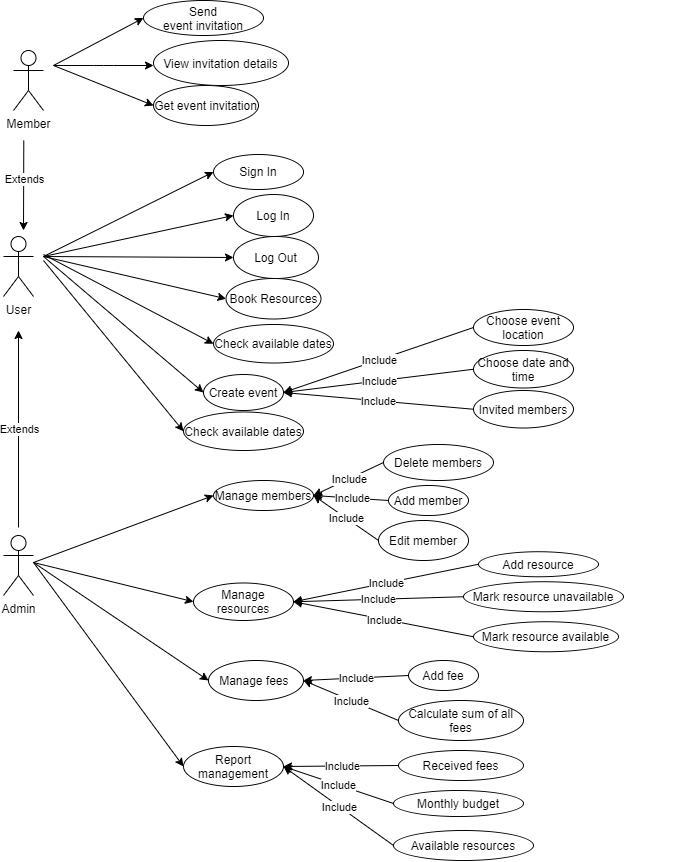

The diagram above was exported from draw.io. Its source (the exported page's mxGraphModel, read from the mxfile embedded in the PNG):
<mxGraphModel dx="1483" dy="829" grid="1" gridSize="10" guides="1" tooltips="1" connect="1" arrows="1" fold="1" page="1" pageScale="1" pageWidth="1169" pageHeight="826" background="#ffffff" math="0" shadow="0">
  <root>
    <mxCell id="0" />
    <mxCell id="1" parent="0" />
    <mxCell id="Pu5W2bZ-qH2X3QWQh_76-13" value="" style="group" parent="1" vertex="1" connectable="0">
      <mxGeometry x="10" y="174" width="680" height="326" as="geometry" />
    </mxCell>
    <mxCell id="eVQdEihE7n4e6a6cV7jA-66" value="" style="endArrow=classic;html=1;entryX=0.5;entryY=1;entryDx=0;entryDy=0;" parent="Pu5W2bZ-qH2X3QWQh_76-13" target="eVQdEihE7n4e6a6cV7jA-76" edge="1">
      <mxGeometry width="50" height="50" relative="1" as="geometry">
        <mxPoint x="40" y="92" as="sourcePoint" />
        <mxPoint x="465" y="50" as="targetPoint" />
        <Array as="points" />
      </mxGeometry>
    </mxCell>
    <mxCell id="eVQdEihE7n4e6a6cV7jA-68" value="" style="endArrow=classic;html=1;entryX=0.5;entryY=1;entryDx=0;entryDy=0;" parent="Pu5W2bZ-qH2X3QWQh_76-13" target="eVQdEihE7n4e6a6cV7jA-75" edge="1">
      <mxGeometry width="50" height="50" relative="1" as="geometry">
        <mxPoint x="40" y="92" as="sourcePoint" />
        <mxPoint x="180" y="62" as="targetPoint" />
      </mxGeometry>
    </mxCell>
    <mxCell id="eVQdEihE7n4e6a6cV7jA-72" value="" style="endArrow=classic;html=1;entryX=0.5;entryY=1;entryDx=0;entryDy=0;" parent="Pu5W2bZ-qH2X3QWQh_76-13" target="eVQdEihE7n4e6a6cV7jA-74" edge="1">
      <mxGeometry width="50" height="50" relative="1" as="geometry">
        <mxPoint x="40" y="92" as="sourcePoint" />
        <mxPoint x="180" y="42" as="targetPoint" />
      </mxGeometry>
    </mxCell>
    <mxCell id="eVQdEihE7n4e6a6cV7jA-74" value="Log In" style="ellipse;whiteSpace=wrap;html=1;rotation=0;direction=south;" parent="Pu5W2bZ-qH2X3QWQh_76-13" vertex="1">
      <mxGeometry x="230" y="30" width="80" height="42" as="geometry" />
    </mxCell>
    <mxCell id="eVQdEihE7n4e6a6cV7jA-75" value="Log Out" style="ellipse;whiteSpace=wrap;html=1;rotation=0;direction=south;" parent="Pu5W2bZ-qH2X3QWQh_76-13" vertex="1">
      <mxGeometry x="230" y="72" width="85" height="42" as="geometry" />
    </mxCell>
    <mxCell id="Pu5W2bZ-qH2X3QWQh_76-3" value="User" style="shape=umlActor;verticalLabelPosition=bottom;verticalAlign=top;html=1;outlineConnect=0;" parent="Pu5W2bZ-qH2X3QWQh_76-13" vertex="1">
      <mxGeometry y="72" width="30" height="60" as="geometry" />
    </mxCell>
    <mxCell id="Pu5W2bZ-qH2X3QWQh_76-4" value="Sign In" style="ellipse;whiteSpace=wrap;html=1;rotation=0;direction=south;" parent="Pu5W2bZ-qH2X3QWQh_76-13" vertex="1">
      <mxGeometry x="210" y="-10" width="90" height="35" as="geometry" />
    </mxCell>
    <mxCell id="Pu5W2bZ-qH2X3QWQh_76-5" value="" style="endArrow=classic;html=1;entryX=0.5;entryY=1;entryDx=0;entryDy=0;" parent="Pu5W2bZ-qH2X3QWQh_76-13" target="Pu5W2bZ-qH2X3QWQh_76-4" edge="1">
      <mxGeometry width="50" height="50" relative="1" as="geometry">
        <mxPoint x="40" y="92" as="sourcePoint" />
        <mxPoint x="170" y="12" as="targetPoint" />
      </mxGeometry>
    </mxCell>
    <mxCell id="Pu5W2bZ-qH2X3QWQh_76-10" value="" style="endArrow=classic;html=1;entryX=1;entryY=0.5;entryDx=0;entryDy=0;" parent="Pu5W2bZ-qH2X3QWQh_76-13" target="Pu5W2bZ-qH2X3QWQh_76-11" edge="1">
      <mxGeometry width="50" height="50" relative="1" as="geometry">
        <mxPoint x="40" y="92" as="sourcePoint" />
        <mxPoint x="180" y="122" as="targetPoint" />
        <Array as="points" />
      </mxGeometry>
    </mxCell>
    <mxCell id="Pu5W2bZ-qH2X3QWQh_76-11" value="Create event" style="ellipse;whiteSpace=wrap;html=1;rotation=0;direction=west;" parent="Pu5W2bZ-qH2X3QWQh_76-13" vertex="1">
      <mxGeometry x="200" y="210" width="80" height="36" as="geometry" />
    </mxCell>
    <mxCell id="Pu5W2bZ-qH2X3QWQh_76-12" value="Check available dates" style="ellipse;whiteSpace=wrap;html=1;rotation=0;direction=west;" parent="Pu5W2bZ-qH2X3QWQh_76-13" vertex="1">
      <mxGeometry x="210" y="160" width="120" height="38.5" as="geometry" />
    </mxCell>
    <mxCell id="eVQdEihE7n4e6a6cV7jA-57" value="" style="endArrow=classic;html=1;" parent="Pu5W2bZ-qH2X3QWQh_76-13" edge="1">
      <mxGeometry relative="1" as="geometry">
        <mxPoint x="15" y="363" as="sourcePoint" />
        <mxPoint x="15" y="166" as="targetPoint" />
      </mxGeometry>
    </mxCell>
    <mxCell id="eVQdEihE7n4e6a6cV7jA-58" value="Extends" style="edgeLabel;resizable=0;html=1;align=center;verticalAlign=middle;" parent="eVQdEihE7n4e6a6cV7jA-57" connectable="0" vertex="1">
      <mxGeometry relative="1" as="geometry" />
    </mxCell>
    <mxCell id="flZrYYXwsaK42lRKpjBP-1" value="" style="endArrow=classic;html=1;entryX=1;entryY=0.5;entryDx=0;entryDy=0;" edge="1" parent="Pu5W2bZ-qH2X3QWQh_76-13" target="Pu5W2bZ-qH2X3QWQh_76-12">
      <mxGeometry width="50" height="50" relative="1" as="geometry">
        <mxPoint x="40" y="90" as="sourcePoint" />
        <mxPoint x="190" y="142" as="targetPoint" />
      </mxGeometry>
    </mxCell>
    <mxCell id="eVQdEihE7n4e6a6cV7jA-76" value="Book Resources" style="ellipse;whiteSpace=wrap;html=1;rotation=0;direction=south;" parent="Pu5W2bZ-qH2X3QWQh_76-13" vertex="1">
      <mxGeometry x="222.5" y="114" width="95" height="40.5" as="geometry" />
    </mxCell>
    <mxCell id="flZrYYXwsaK42lRKpjBP-3" value="Choose event location" style="ellipse;whiteSpace=wrap;html=1;rotation=0;direction=west;" vertex="1" parent="Pu5W2bZ-qH2X3QWQh_76-13">
      <mxGeometry x="470" y="145" width="100" height="36" as="geometry" />
    </mxCell>
    <mxCell id="flZrYYXwsaK42lRKpjBP-7" value="" style="endArrow=classic;html=1;exitX=1;exitY=0.5;exitDx=0;exitDy=0;entryX=0;entryY=0.5;entryDx=0;entryDy=0;" edge="1" parent="Pu5W2bZ-qH2X3QWQh_76-13" source="flZrYYXwsaK42lRKpjBP-3" target="Pu5W2bZ-qH2X3QWQh_76-11">
      <mxGeometry relative="1" as="geometry">
        <mxPoint x="360" y="202.5399999999999" as="sourcePoint" />
        <mxPoint x="270" y="209.45999999999998" as="targetPoint" />
      </mxGeometry>
    </mxCell>
    <mxCell id="flZrYYXwsaK42lRKpjBP-8" value="Include" style="edgeLabel;resizable=0;html=1;align=center;verticalAlign=middle;" connectable="0" vertex="1" parent="flZrYYXwsaK42lRKpjBP-7">
      <mxGeometry relative="1" as="geometry" />
    </mxCell>
    <mxCell id="flZrYYXwsaK42lRKpjBP-4" value="Choose date and time" style="ellipse;whiteSpace=wrap;html=1;rotation=0;direction=west;" vertex="1" parent="Pu5W2bZ-qH2X3QWQh_76-13">
      <mxGeometry x="470" y="186" width="100" height="37.5" as="geometry" />
    </mxCell>
    <mxCell id="flZrYYXwsaK42lRKpjBP-5" value="" style="endArrow=classic;html=1;exitX=1;exitY=0.5;exitDx=0;exitDy=0;entryX=0;entryY=0.5;entryDx=0;entryDy=0;" edge="1" parent="Pu5W2bZ-qH2X3QWQh_76-13" source="flZrYYXwsaK42lRKpjBP-4" target="Pu5W2bZ-qH2X3QWQh_76-11">
      <mxGeometry relative="1" as="geometry">
        <mxPoint x="356" y="253" as="sourcePoint" />
        <mxPoint x="210" y="242" as="targetPoint" />
      </mxGeometry>
    </mxCell>
    <mxCell id="flZrYYXwsaK42lRKpjBP-6" value="Include" style="edgeLabel;resizable=0;html=1;align=center;verticalAlign=middle;" connectable="0" vertex="1" parent="flZrYYXwsaK42lRKpjBP-5">
      <mxGeometry relative="1" as="geometry" />
    </mxCell>
    <mxCell id="flZrYYXwsaK42lRKpjBP-11" value="Delete members" style="ellipse;whiteSpace=wrap;html=1;rotation=0;direction=south;" vertex="1" parent="Pu5W2bZ-qH2X3QWQh_76-13">
      <mxGeometry x="380" y="280" width="110" height="36" as="geometry" />
    </mxCell>
    <mxCell id="flZrYYXwsaK42lRKpjBP-55" value="Invited members" style="ellipse;whiteSpace=wrap;html=1;rotation=0;direction=west;" vertex="1" parent="Pu5W2bZ-qH2X3QWQh_76-13">
      <mxGeometry x="470" y="226" width="100" height="37.5" as="geometry" />
    </mxCell>
    <mxCell id="flZrYYXwsaK42lRKpjBP-56" value="" style="endArrow=classic;html=1;exitX=1;exitY=0.5;exitDx=0;exitDy=0;entryX=0;entryY=0.5;entryDx=0;entryDy=0;" edge="1" parent="Pu5W2bZ-qH2X3QWQh_76-13" source="flZrYYXwsaK42lRKpjBP-55" target="Pu5W2bZ-qH2X3QWQh_76-11">
      <mxGeometry relative="1" as="geometry">
        <mxPoint x="346" y="116.5" as="sourcePoint" />
        <mxPoint x="279.9999999999982" y="265.4999999999999" as="targetPoint" />
      </mxGeometry>
    </mxCell>
    <mxCell id="flZrYYXwsaK42lRKpjBP-57" value="Include" style="edgeLabel;resizable=0;html=1;align=center;verticalAlign=middle;" connectable="0" vertex="1" parent="flZrYYXwsaK42lRKpjBP-56">
      <mxGeometry relative="1" as="geometry" />
    </mxCell>
    <mxCell id="flZrYYXwsaK42lRKpjBP-100" value="Check available dates" style="ellipse;whiteSpace=wrap;html=1;rotation=0;direction=west;" vertex="1" parent="Pu5W2bZ-qH2X3QWQh_76-13">
      <mxGeometry x="180" y="247.5" width="120" height="38.5" as="geometry" />
    </mxCell>
    <mxCell id="flZrYYXwsaK42lRKpjBP-101" value="" style="endArrow=classic;html=1;entryX=1;entryY=0.5;entryDx=0;entryDy=0;" edge="1" parent="Pu5W2bZ-qH2X3QWQh_76-13" target="flZrYYXwsaK42lRKpjBP-100">
      <mxGeometry width="50" height="50" relative="1" as="geometry">
        <mxPoint x="40" y="96" as="sourcePoint" />
        <mxPoint x="150" y="55.5" as="targetPoint" />
      </mxGeometry>
    </mxCell>
    <mxCell id="eVQdEihE7n4e6a6cV7jA-55" value="" style="endArrow=classic;html=1;" parent="1" edge="1">
      <mxGeometry relative="1" as="geometry">
        <mxPoint x="30.290000000000006" y="150" as="sourcePoint" />
        <mxPoint x="30.000000000000014" y="240" as="targetPoint" />
      </mxGeometry>
    </mxCell>
    <mxCell id="eVQdEihE7n4e6a6cV7jA-56" value="Extends" style="edgeLabel;resizable=0;html=1;align=center;verticalAlign=middle;" parent="eVQdEihE7n4e6a6cV7jA-55" connectable="0" vertex="1">
      <mxGeometry relative="1" as="geometry">
        <mxPoint y="-7" as="offset" />
      </mxGeometry>
    </mxCell>
    <mxCell id="Pu5W2bZ-qH2X3QWQh_76-1" value="" style="group" parent="1" vertex="1" connectable="0">
      <mxGeometry x="10" y="10" width="340" height="140" as="geometry" />
    </mxCell>
    <mxCell id="eVQdEihE7n4e6a6cV7jA-47" value="Member" style="shape=umlActor;verticalLabelPosition=bottom;verticalAlign=top;html=1;outlineConnect=0;" parent="Pu5W2bZ-qH2X3QWQh_76-1" vertex="1">
      <mxGeometry x="10" y="50" width="30" height="60" as="geometry" />
    </mxCell>
    <mxCell id="eVQdEihE7n4e6a6cV7jA-59" value="" style="endArrow=classic;html=1;entryX=0.5;entryY=1;entryDx=0;entryDy=0;" parent="Pu5W2bZ-qH2X3QWQh_76-1" target="eVQdEihE7n4e6a6cV7jA-60" edge="1">
      <mxGeometry width="50" height="50" relative="1" as="geometry">
        <mxPoint x="50" y="65" as="sourcePoint" />
        <mxPoint x="140" y="25" as="targetPoint" />
      </mxGeometry>
    </mxCell>
    <mxCell id="eVQdEihE7n4e6a6cV7jA-61" value="" style="endArrow=classic;html=1;" parent="Pu5W2bZ-qH2X3QWQh_76-1" edge="1">
      <mxGeometry width="50" height="50" relative="1" as="geometry">
        <mxPoint x="50" y="65" as="sourcePoint" />
        <mxPoint x="150" y="65" as="targetPoint" />
        <Array as="points">
          <mxPoint x="100" y="65" />
        </Array>
      </mxGeometry>
    </mxCell>
    <mxCell id="eVQdEihE7n4e6a6cV7jA-62" value="View invitation details" style="ellipse;whiteSpace=wrap;html=1;rotation=0;direction=south;" parent="Pu5W2bZ-qH2X3QWQh_76-1" vertex="1">
      <mxGeometry x="150" y="40" width="135" height="45" as="geometry" />
    </mxCell>
    <mxCell id="eVQdEihE7n4e6a6cV7jA-63" value="" style="endArrow=classic;html=1;" parent="Pu5W2bZ-qH2X3QWQh_76-1" edge="1">
      <mxGeometry width="50" height="50" relative="1" as="geometry">
        <mxPoint x="50" y="65" as="sourcePoint" />
        <mxPoint x="150" y="105" as="targetPoint" />
        <Array as="points" />
      </mxGeometry>
    </mxCell>
    <mxCell id="eVQdEihE7n4e6a6cV7jA-64" value="Get event invitation" style="ellipse;whiteSpace=wrap;html=1;rotation=0;direction=south;" parent="Pu5W2bZ-qH2X3QWQh_76-1" vertex="1">
      <mxGeometry x="150" y="85" width="105" height="40" as="geometry" />
    </mxCell>
    <mxCell id="eVQdEihE7n4e6a6cV7jA-60" value="Send&lt;br&gt;event invitation" style="ellipse;whiteSpace=wrap;html=1;rotation=0;direction=south;align=center;textDirection=ltr;flipH=0;flipV=0;labelPosition=center;verticalLabelPosition=middle;verticalAlign=middle;" parent="Pu5W2bZ-qH2X3QWQh_76-1" vertex="1">
      <mxGeometry x="140" width="120" height="35" as="geometry" />
    </mxCell>
    <mxCell id="Pu5W2bZ-qH2X3QWQh_76-21" value="" style="group" parent="1" vertex="1" connectable="0">
      <mxGeometry x="10" y="490" width="310" height="160" as="geometry" />
    </mxCell>
    <mxCell id="eVQdEihE7n4e6a6cV7jA-90" value="" style="endArrow=classic;html=1;entryX=0.5;entryY=1;entryDx=0;entryDy=0;" parent="Pu5W2bZ-qH2X3QWQh_76-21" edge="1" target="Pu5W2bZ-qH2X3QWQh_76-23">
      <mxGeometry width="50" height="50" relative="1" as="geometry">
        <mxPoint x="30" y="82" as="sourcePoint" />
        <mxPoint x="220" y="90" as="targetPoint" />
      </mxGeometry>
    </mxCell>
    <mxCell id="eVQdEihE7n4e6a6cV7jA-94" value="Manage resources" style="ellipse;whiteSpace=wrap;html=1;rotation=0;direction=south;" parent="Pu5W2bZ-qH2X3QWQh_76-21" vertex="1">
      <mxGeometry x="190" y="102.5" width="100" height="37.5" as="geometry" />
    </mxCell>
    <mxCell id="eVQdEihE7n4e6a6cV7jA-95" value="" style="endArrow=classic;html=1;entryX=0.5;entryY=1;entryDx=0;entryDy=0;" parent="Pu5W2bZ-qH2X3QWQh_76-21" target="eVQdEihE7n4e6a6cV7jA-94" edge="1">
      <mxGeometry width="50" height="50" relative="1" as="geometry">
        <mxPoint x="30" y="82" as="sourcePoint" />
        <mxPoint x="160" y="2" as="targetPoint" />
      </mxGeometry>
    </mxCell>
    <mxCell id="Pu5W2bZ-qH2X3QWQh_76-16" value="" style="endArrow=classic;html=1;entryX=0.5;entryY=1;entryDx=0;entryDy=0;" parent="Pu5W2bZ-qH2X3QWQh_76-21" edge="1" target="Pu5W2bZ-qH2X3QWQh_76-17">
      <mxGeometry width="50" height="50" relative="1" as="geometry">
        <mxPoint x="30" y="82" as="sourcePoint" />
        <mxPoint x="210" y="25" as="targetPoint" />
      </mxGeometry>
    </mxCell>
    <mxCell id="Pu5W2bZ-qH2X3QWQh_76-18" value="Admin" style="shape=umlActor;verticalLabelPosition=bottom;verticalAlign=top;html=1;outlineConnect=0;" parent="Pu5W2bZ-qH2X3QWQh_76-21" vertex="1">
      <mxGeometry y="55" width="30" height="60" as="geometry" />
    </mxCell>
    <mxCell id="Pu5W2bZ-qH2X3QWQh_76-19" value="" style="endArrow=classic;html=1;entryX=0.5;entryY=1;entryDx=0;entryDy=0;" parent="Pu5W2bZ-qH2X3QWQh_76-21" target="Pu5W2bZ-qH2X3QWQh_76-20" edge="1">
      <mxGeometry width="50" height="50" relative="1" as="geometry">
        <mxPoint x="30" y="82" as="sourcePoint" />
        <mxPoint x="170" y="72" as="targetPoint" />
        <Array as="points" />
      </mxGeometry>
    </mxCell>
    <mxCell id="Pu5W2bZ-qH2X3QWQh_76-17" value="Manage members" style="ellipse;whiteSpace=wrap;html=1;rotation=0;direction=south;horizontal=1;" parent="Pu5W2bZ-qH2X3QWQh_76-21" vertex="1">
      <mxGeometry x="210" width="100" height="30" as="geometry" />
    </mxCell>
    <mxCell id="flZrYYXwsaK42lRKpjBP-12" value="" style="endArrow=classic;html=1;exitX=0.5;exitY=1;exitDx=0;exitDy=0;entryX=0.5;entryY=0;entryDx=0;entryDy=0;" edge="1" parent="1" source="flZrYYXwsaK42lRKpjBP-11" target="Pu5W2bZ-qH2X3QWQh_76-17">
      <mxGeometry relative="1" as="geometry">
        <mxPoint x="430" y="515" as="sourcePoint" />
        <mxPoint x="340" y="520" as="targetPoint" />
      </mxGeometry>
    </mxCell>
    <mxCell id="flZrYYXwsaK42lRKpjBP-13" value="Include" style="edgeLabel;resizable=0;html=1;align=center;verticalAlign=middle;" connectable="0" vertex="1" parent="flZrYYXwsaK42lRKpjBP-12">
      <mxGeometry relative="1" as="geometry" />
    </mxCell>
    <mxCell id="flZrYYXwsaK42lRKpjBP-15" value="" style="endArrow=classic;html=1;exitX=0.5;exitY=1;exitDx=0;exitDy=0;entryX=0.5;entryY=0;entryDx=0;entryDy=0;" edge="1" parent="1" source="flZrYYXwsaK42lRKpjBP-14" target="Pu5W2bZ-qH2X3QWQh_76-17">
      <mxGeometry relative="1" as="geometry">
        <mxPoint x="595" y="505" as="sourcePoint" />
        <mxPoint x="440" y="486" as="targetPoint" />
      </mxGeometry>
    </mxCell>
    <mxCell id="flZrYYXwsaK42lRKpjBP-16" value="Include" style="edgeLabel;resizable=0;html=1;align=center;verticalAlign=middle;" connectable="0" vertex="1" parent="flZrYYXwsaK42lRKpjBP-15">
      <mxGeometry relative="1" as="geometry" />
    </mxCell>
    <mxCell id="flZrYYXwsaK42lRKpjBP-17" value="Add member" style="ellipse;whiteSpace=wrap;html=1;rotation=0;direction=south;" vertex="1" parent="1">
      <mxGeometry x="395" y="495" width="80" height="30" as="geometry" />
    </mxCell>
    <mxCell id="flZrYYXwsaK42lRKpjBP-18" value="" style="endArrow=classic;html=1;exitX=0.5;exitY=1;exitDx=0;exitDy=0;entryX=0.5;entryY=0;entryDx=0;entryDy=0;" edge="1" parent="1" source="flZrYYXwsaK42lRKpjBP-17" target="Pu5W2bZ-qH2X3QWQh_76-17">
      <mxGeometry relative="1" as="geometry">
        <mxPoint x="583.79" y="605.39" as="sourcePoint" />
        <mxPoint x="320.0032034355964" y="516.9966017177981" as="targetPoint" />
      </mxGeometry>
    </mxCell>
    <mxCell id="flZrYYXwsaK42lRKpjBP-19" value="Include" style="edgeLabel;resizable=0;html=1;align=center;verticalAlign=middle;" connectable="0" vertex="1" parent="flZrYYXwsaK42lRKpjBP-18">
      <mxGeometry relative="1" as="geometry" />
    </mxCell>
    <mxCell id="flZrYYXwsaK42lRKpjBP-20" value="Add resource" style="ellipse;whiteSpace=wrap;html=1;rotation=0;direction=south;" vertex="1" parent="1">
      <mxGeometry x="485" y="561.25" width="120" height="25" as="geometry" />
    </mxCell>
    <mxCell id="flZrYYXwsaK42lRKpjBP-21" value="" style="endArrow=classic;html=1;exitX=0.5;exitY=1;exitDx=0;exitDy=0;entryX=0.5;entryY=0;entryDx=0;entryDy=0;" edge="1" parent="1" source="flZrYYXwsaK42lRKpjBP-20" target="eVQdEihE7n4e6a6cV7jA-94">
      <mxGeometry relative="1" as="geometry">
        <mxPoint x="497.5" y="580" as="sourcePoint" />
        <mxPoint x="318" y="570" as="targetPoint" />
      </mxGeometry>
    </mxCell>
    <mxCell id="flZrYYXwsaK42lRKpjBP-22" value="Include" style="edgeLabel;resizable=0;html=1;align=center;verticalAlign=middle;" connectable="0" vertex="1" parent="flZrYYXwsaK42lRKpjBP-21">
      <mxGeometry relative="1" as="geometry" />
    </mxCell>
    <mxCell id="Pu5W2bZ-qH2X3QWQh_76-20" value="Report management" style="ellipse;whiteSpace=wrap;html=1;rotation=0;direction=south;" parent="1" vertex="1">
      <mxGeometry x="190" y="756" width="100" height="40" as="geometry" />
    </mxCell>
    <mxCell id="flZrYYXwsaK42lRKpjBP-23" value="Mark resource unavailable" style="ellipse;whiteSpace=wrap;html=1;rotation=0;direction=south;" vertex="1" parent="1">
      <mxGeometry x="470" y="591.25" width="160" height="30" as="geometry" />
    </mxCell>
    <mxCell id="flZrYYXwsaK42lRKpjBP-24" value="" style="endArrow=classic;html=1;exitX=0.5;exitY=1;exitDx=0;exitDy=0;entryX=0.5;entryY=0;entryDx=0;entryDy=0;" edge="1" parent="1" source="flZrYYXwsaK42lRKpjBP-23" target="eVQdEihE7n4e6a6cV7jA-94">
      <mxGeometry relative="1" as="geometry">
        <mxPoint x="652.5" y="580" as="sourcePoint" />
        <mxPoint x="440" y="555" as="targetPoint" />
      </mxGeometry>
    </mxCell>
    <mxCell id="flZrYYXwsaK42lRKpjBP-25" value="Include" style="edgeLabel;resizable=0;html=1;align=center;verticalAlign=middle;" connectable="0" vertex="1" parent="flZrYYXwsaK42lRKpjBP-24">
      <mxGeometry relative="1" as="geometry" />
    </mxCell>
    <mxCell id="flZrYYXwsaK42lRKpjBP-26" value="Mark resource available" style="ellipse;whiteSpace=wrap;html=1;rotation=0;direction=south;verticalAlign=middle;" vertex="1" parent="1">
      <mxGeometry x="480" y="631.25" width="145" height="30" as="geometry" />
    </mxCell>
    <mxCell id="flZrYYXwsaK42lRKpjBP-27" value="" style="endArrow=classic;html=1;exitX=0.5;exitY=1;exitDx=0;exitDy=0;entryX=0.5;entryY=0;entryDx=0;entryDy=0;" edge="1" parent="1" source="flZrYYXwsaK42lRKpjBP-26" target="eVQdEihE7n4e6a6cV7jA-94">
      <mxGeometry relative="1" as="geometry">
        <mxPoint x="662.5" y="625" as="sourcePoint" />
        <mxPoint x="450" y="600" as="targetPoint" />
      </mxGeometry>
    </mxCell>
    <mxCell id="flZrYYXwsaK42lRKpjBP-28" value="Include" style="edgeLabel;resizable=0;html=1;align=center;verticalAlign=middle;" connectable="0" vertex="1" parent="flZrYYXwsaK42lRKpjBP-27">
      <mxGeometry relative="1" as="geometry" />
    </mxCell>
    <mxCell id="flZrYYXwsaK42lRKpjBP-30" value="Add fee" style="ellipse;whiteSpace=wrap;html=1;rotation=0;direction=south;" vertex="1" parent="1">
      <mxGeometry x="415" y="670" width="70" height="30" as="geometry" />
    </mxCell>
    <mxCell id="flZrYYXwsaK42lRKpjBP-31" value="" style="endArrow=classic;html=1;exitX=0.5;exitY=1;exitDx=0;exitDy=0;entryX=0.5;entryY=0;entryDx=0;entryDy=0;" edge="1" parent="1" source="flZrYYXwsaK42lRKpjBP-30" target="Pu5W2bZ-qH2X3QWQh_76-23">
      <mxGeometry relative="1" as="geometry">
        <mxPoint x="662.5" y="590" as="sourcePoint" />
        <mxPoint x="445" y="565" as="targetPoint" />
      </mxGeometry>
    </mxCell>
    <mxCell id="flZrYYXwsaK42lRKpjBP-32" value="Include" style="edgeLabel;resizable=0;html=1;align=center;verticalAlign=middle;" connectable="0" vertex="1" parent="flZrYYXwsaK42lRKpjBP-31">
      <mxGeometry relative="1" as="geometry" />
    </mxCell>
    <mxCell id="flZrYYXwsaK42lRKpjBP-33" value="Calculate sum of all fees" style="ellipse;whiteSpace=wrap;html=1;rotation=0;direction=south;" vertex="1" parent="1">
      <mxGeometry x="405" y="710" width="125" height="40" as="geometry" />
    </mxCell>
    <mxCell id="flZrYYXwsaK42lRKpjBP-34" value="" style="endArrow=classic;html=1;exitX=0.5;exitY=1;exitDx=0;exitDy=0;entryX=0.5;entryY=0;entryDx=0;entryDy=0;" edge="1" parent="1" source="flZrYYXwsaK42lRKpjBP-33" target="Pu5W2bZ-qH2X3QWQh_76-23">
      <mxGeometry relative="1" as="geometry">
        <mxPoint x="517.5" y="685" as="sourcePoint" />
        <mxPoint x="300" y="660" as="targetPoint" />
      </mxGeometry>
    </mxCell>
    <mxCell id="flZrYYXwsaK42lRKpjBP-35" value="Include" style="edgeLabel;resizable=0;html=1;align=center;verticalAlign=middle;" connectable="0" vertex="1" parent="flZrYYXwsaK42lRKpjBP-34">
      <mxGeometry relative="1" as="geometry" />
    </mxCell>
    <mxCell id="flZrYYXwsaK42lRKpjBP-36" value="Monthly budget" style="ellipse;whiteSpace=wrap;html=1;rotation=0;direction=south;" vertex="1" parent="1">
      <mxGeometry x="400" y="800" width="130" height="26" as="geometry" />
    </mxCell>
    <mxCell id="flZrYYXwsaK42lRKpjBP-37" value="" style="endArrow=classic;html=1;exitX=0.5;exitY=1;exitDx=0;exitDy=0;entryX=0.5;entryY=0;entryDx=0;entryDy=0;" edge="1" parent="1" source="flZrYYXwsaK42lRKpjBP-36" target="Pu5W2bZ-qH2X3QWQh_76-20">
      <mxGeometry relative="1" as="geometry">
        <mxPoint x="512.5" y="810" as="sourcePoint" />
        <mxPoint x="295" y="785" as="targetPoint" />
      </mxGeometry>
    </mxCell>
    <mxCell id="flZrYYXwsaK42lRKpjBP-38" value="Include" style="edgeLabel;resizable=0;html=1;align=center;verticalAlign=middle;" connectable="0" vertex="1" parent="flZrYYXwsaK42lRKpjBP-37">
      <mxGeometry relative="1" as="geometry" />
    </mxCell>
    <mxCell id="flZrYYXwsaK42lRKpjBP-39" value="Available resources" style="ellipse;whiteSpace=wrap;html=1;rotation=0;direction=south;" vertex="1" parent="1">
      <mxGeometry x="400" y="840" width="140" height="30" as="geometry" />
    </mxCell>
    <mxCell id="flZrYYXwsaK42lRKpjBP-40" value="" style="endArrow=classic;html=1;exitX=0.5;exitY=1;exitDx=0;exitDy=0;entryX=0.5;entryY=0;entryDx=0;entryDy=0;" edge="1" parent="1" source="flZrYYXwsaK42lRKpjBP-39" target="Pu5W2bZ-qH2X3QWQh_76-20">
      <mxGeometry relative="1" as="geometry">
        <mxPoint x="502.5" y="860" as="sourcePoint" />
        <mxPoint x="285" y="835" as="targetPoint" />
      </mxGeometry>
    </mxCell>
    <mxCell id="flZrYYXwsaK42lRKpjBP-41" value="Include" style="edgeLabel;resizable=0;html=1;align=center;verticalAlign=middle;" connectable="0" vertex="1" parent="flZrYYXwsaK42lRKpjBP-40">
      <mxGeometry relative="1" as="geometry" />
    </mxCell>
    <mxCell id="flZrYYXwsaK42lRKpjBP-45" value="Received fees" style="ellipse;whiteSpace=wrap;html=1;rotation=0;direction=south;" vertex="1" parent="1">
      <mxGeometry x="405" y="760" width="125" height="30" as="geometry" />
    </mxCell>
    <mxCell id="flZrYYXwsaK42lRKpjBP-46" value="" style="endArrow=classic;html=1;exitX=0.5;exitY=1;exitDx=0;exitDy=0;entryX=0.5;entryY=0;entryDx=0;entryDy=0;" edge="1" parent="1" source="flZrYYXwsaK42lRKpjBP-45" target="Pu5W2bZ-qH2X3QWQh_76-20">
      <mxGeometry relative="1" as="geometry">
        <mxPoint x="512.5" y="750" as="sourcePoint" />
        <mxPoint x="295" y="725" as="targetPoint" />
      </mxGeometry>
    </mxCell>
    <mxCell id="flZrYYXwsaK42lRKpjBP-47" value="Include" style="edgeLabel;resizable=0;html=1;align=center;verticalAlign=middle;" connectable="0" vertex="1" parent="flZrYYXwsaK42lRKpjBP-46">
      <mxGeometry relative="1" as="geometry" />
    </mxCell>
    <mxCell id="Pu5W2bZ-qH2X3QWQh_76-23" value="Manage fees&amp;nbsp;" style="ellipse;whiteSpace=wrap;html=1;rotation=0;direction=south;" parent="1" vertex="1">
      <mxGeometry x="215" y="670" width="95" height="40" as="geometry" />
    </mxCell>
    <mxCell id="flZrYYXwsaK42lRKpjBP-14" value="Edit member" style="ellipse;whiteSpace=wrap;html=1;rotation=0;direction=south;" vertex="1" parent="1">
      <mxGeometry x="385" y="530" width="90" height="40" as="geometry" />
    </mxCell>
  </root>
</mxGraphModel>